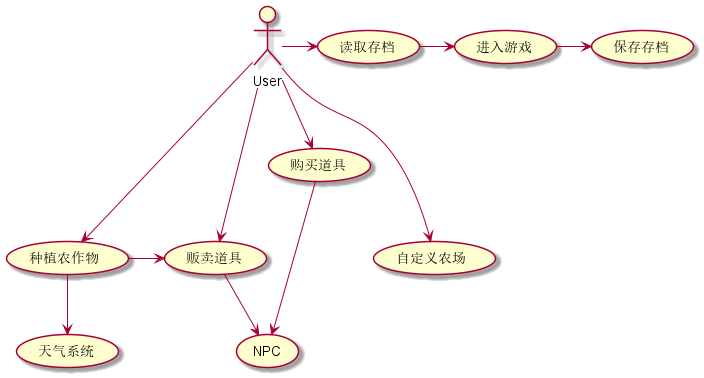

The diagram above was rendered by PlantUML. Its source (embedded in the PNG):
@startuml
'https://plantuml.com/use-case-diagram

(NPC) as npc

User -> (读取存档)
(读取存档) -> (进入游戏)
(进入游戏) -> (保存存档)
User ---> (种植农作物)
(种植农作物) -> (贩卖道具)
(种植农作物) --> (天气系统)
User ---> (自定义农场)
User --> (购买道具)
User --> (贩卖道具)
(购买道具) -> npc
(贩卖道具) --> npc


@enduml